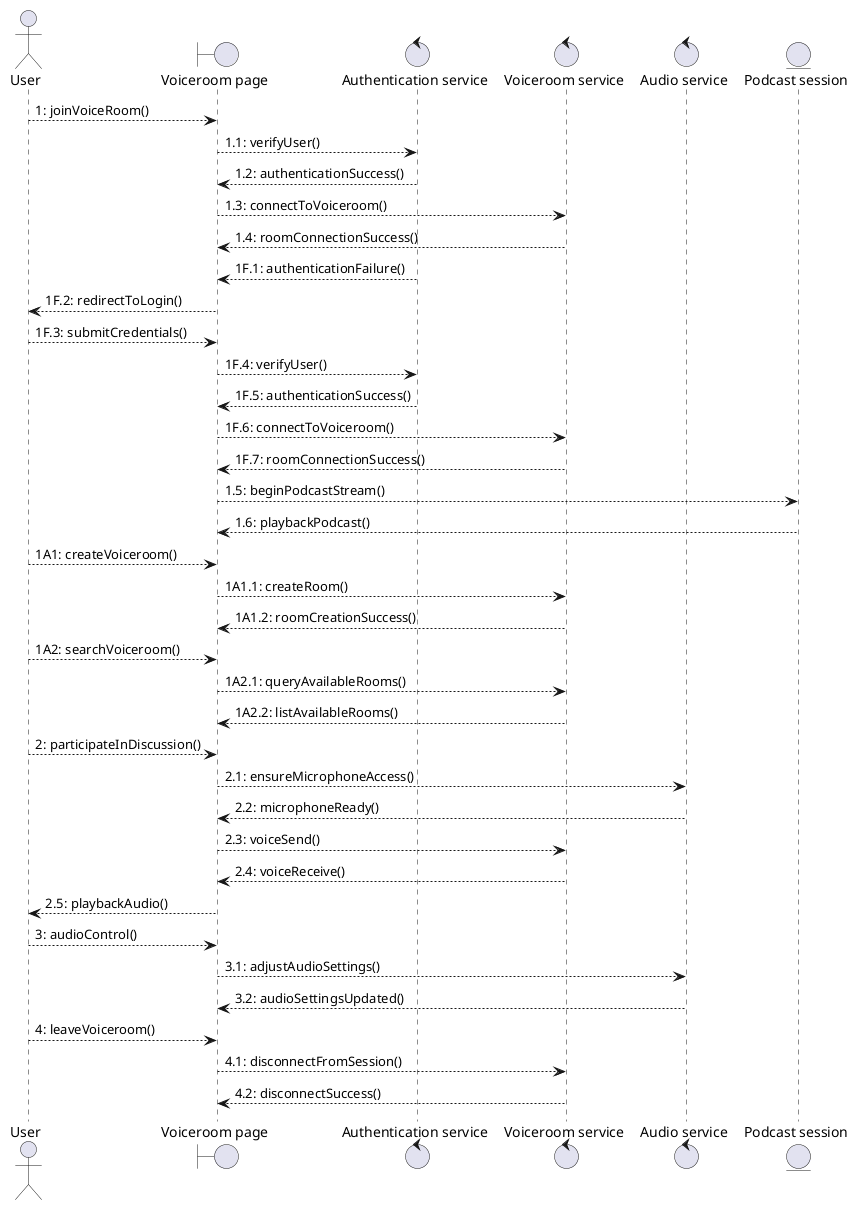

The diagram above was rendered by PlantUML. Its source (embedded in the PNG):
@startuml SequenceVoiceRoom

actor User as U

'' We focus on the joining part onwards, while the searching and selecting are part of this
'' they have alternative flows which are shown separately, create, direct join, search

boundary "Voiceroom page" as VP

control "Authentication service" As A
control "Voiceroom service" As VS
control "Audio service" As AS

entity "Podcast session" as S

'' Initial joining
U --> VP : 1: joinVoiceRoom()
VP --> A : 1.1: verifyUser()
A --> VP : 1.2: authenticationSuccess()
VP --> VS : 1.3: connectToVoiceroom()
VS --> VP : 1.4: roomConnectionSuccess()
'' Failure in authentication
A --> VP : 1F.1: authenticationFailure()
VP --> U : 1F.2: redirectToLogin()
U --> VP : 1F.3: submitCredentials()
VP --> A : 1F.4: verifyUser()
A --> VP : 1F.5: authenticationSuccess()
VP --> VS : 1F.6: connectToVoiceroom()
VS --> VP : 1F.7: roomConnectionSuccess()

VP --> S : 1.5: beginPodcastStream()
S --> VP : 1.6: playbackPodcast()

'' Alternative ways to join
U --> VP : 1A1: createVoiceroom()
VP --> VS : 1A1.1: createRoom()
VS --> VP : 1A1.2: roomCreationSuccess()

U --> VP : 1A2: searchVoiceroom()
VP --> VS : 1A2.1: queryAvailableRooms()
VS --> VP : 1A2.2: listAvailableRooms()

'' Session control and actions
U --> VP : 2: participateInDiscussion()
VP --> AS : 2.1: ensureMicrophoneAccess()
AS --> VP: 2.2: microphoneReady()
VP --> VS: 2.3: voiceSend()
VS --> VP: 2.4: voiceReceive()
VP --> U: 2.5: playbackAudio()

'' Audio adjustment
U --> VP : 3: audioControl()
VP --> AS : 3.1: adjustAudioSettings()
AS --> VP : 3.2: audioSettingsUpdated()

'' Leaving voiceroom
U --> VP : 4: leaveVoiceroom()
VP --> VS : 4.1: disconnectFromSession()
VS --> VP : 4.2: disconnectSuccess()

@enduml